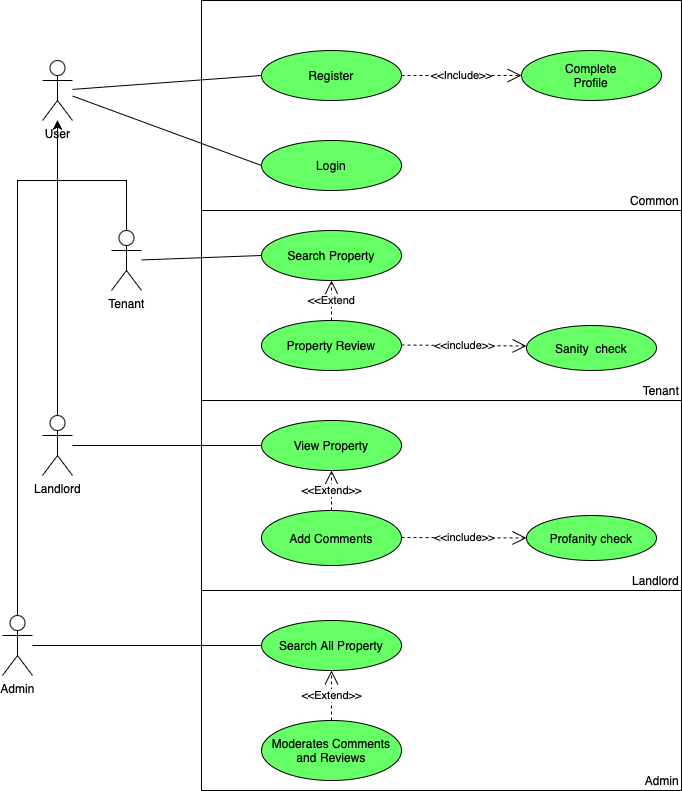

The diagram above was exported from draw.io. Its source (the exported page's mxGraphModel, read from the mxfile embedded in the PNG):
<mxGraphModel dx="784" dy="386" grid="1" gridSize="10" guides="1" tooltips="1" connect="1" arrows="1" fold="1" page="1" pageScale="1" pageWidth="827" pageHeight="1169" math="0" shadow="0">
  <root>
    <mxCell id="0" />
    <mxCell id="1" parent="0" />
    <mxCell id="JmwJlqQexj4ZPDOl8hyC-347" value="&lt;div style=&quot;&quot;&gt;Common&lt;/div&gt;" style="rounded=0;whiteSpace=wrap;html=1;fillColor=none;align=right;verticalAlign=bottom;" parent="1" vertex="1">
      <mxGeometry x="249" y="80" width="480" height="210" as="geometry" />
    </mxCell>
    <mxCell id="JmwJlqQexj4ZPDOl8hyC-350" value="Tenant" style="rounded=0;whiteSpace=wrap;html=1;fillColor=none;verticalAlign=bottom;align=right;" parent="1" vertex="1">
      <mxGeometry x="249" y="290" width="480" height="190" as="geometry" />
    </mxCell>
    <mxCell id="JmwJlqQexj4ZPDOl8hyC-351" value="Landlord" style="rounded=0;whiteSpace=wrap;html=1;fillColor=none;verticalAlign=bottom;align=right;" parent="1" vertex="1">
      <mxGeometry x="249" y="480" width="480" height="190" as="geometry" />
    </mxCell>
    <mxCell id="JmwJlqQexj4ZPDOl8hyC-352" value="Admin" style="rounded=0;whiteSpace=wrap;html=1;fillColor=none;verticalAlign=bottom;align=right;" parent="1" vertex="1">
      <mxGeometry x="249" y="670" width="480" height="200" as="geometry" />
    </mxCell>
    <mxCell id="JmwJlqQexj4ZPDOl8hyC-2" value="User" style="shape=umlActor;verticalLabelPosition=bottom;verticalAlign=top;html=1;" parent="1" vertex="1">
      <mxGeometry x="90" y="140" width="30" height="60" as="geometry" />
    </mxCell>
    <mxCell id="6h8RmBjg9T4YJhbo9A0c-25" style="edgeStyle=orthogonalEdgeStyle;rounded=0;orthogonalLoop=1;jettySize=auto;html=1;" edge="1" parent="1" source="JmwJlqQexj4ZPDOl8hyC-292" target="JmwJlqQexj4ZPDOl8hyC-2">
      <mxGeometry relative="1" as="geometry">
        <Array as="points">
          <mxPoint x="174" y="260" />
          <mxPoint x="105" y="260" />
        </Array>
      </mxGeometry>
    </mxCell>
    <mxCell id="JmwJlqQexj4ZPDOl8hyC-292" value="Tenant" style="shape=umlActor;verticalLabelPosition=bottom;verticalAlign=top;html=1;" parent="1" vertex="1">
      <mxGeometry x="159" y="310" width="30" height="60" as="geometry" />
    </mxCell>
    <mxCell id="6h8RmBjg9T4YJhbo9A0c-24" style="edgeStyle=orthogonalEdgeStyle;rounded=0;orthogonalLoop=1;jettySize=auto;html=1;" edge="1" parent="1" source="JmwJlqQexj4ZPDOl8hyC-293" target="JmwJlqQexj4ZPDOl8hyC-2">
      <mxGeometry relative="1" as="geometry" />
    </mxCell>
    <mxCell id="JmwJlqQexj4ZPDOl8hyC-293" value="Landlord" style="shape=umlActor;verticalLabelPosition=bottom;verticalAlign=top;html=1;" parent="1" vertex="1">
      <mxGeometry x="90" y="495" width="30" height="60" as="geometry" />
    </mxCell>
    <mxCell id="6h8RmBjg9T4YJhbo9A0c-23" style="edgeStyle=orthogonalEdgeStyle;rounded=0;orthogonalLoop=1;jettySize=auto;html=1;" edge="1" parent="1" source="JmwJlqQexj4ZPDOl8hyC-294" target="JmwJlqQexj4ZPDOl8hyC-2">
      <mxGeometry relative="1" as="geometry">
        <Array as="points">
          <mxPoint x="65" y="260" />
          <mxPoint x="105" y="260" />
        </Array>
      </mxGeometry>
    </mxCell>
    <mxCell id="JmwJlqQexj4ZPDOl8hyC-294" value="Admin" style="shape=umlActor;verticalLabelPosition=bottom;verticalAlign=top;html=1;" parent="1" vertex="1">
      <mxGeometry x="50" y="695" width="30" height="60" as="geometry" />
    </mxCell>
    <mxCell id="JmwJlqQexj4ZPDOl8hyC-299" value="Register" style="ellipse;whiteSpace=wrap;html=1;fillColor=#66FF66;" parent="1" vertex="1">
      <mxGeometry x="309" y="130" width="140" height="50" as="geometry" />
    </mxCell>
    <mxCell id="JmwJlqQexj4ZPDOl8hyC-300" value="Complete&lt;div&gt;Profile&lt;/div&gt;" style="ellipse;whiteSpace=wrap;html=1;fillColor=#66FF66;" parent="1" vertex="1">
      <mxGeometry x="569" y="130" width="140" height="50" as="geometry" />
    </mxCell>
    <mxCell id="JmwJlqQexj4ZPDOl8hyC-301" value="Login" style="ellipse;whiteSpace=wrap;html=1;fillColor=#66FF66;" parent="1" vertex="1">
      <mxGeometry x="309" y="220" width="140" height="50" as="geometry" />
    </mxCell>
    <mxCell id="JmwJlqQexj4ZPDOl8hyC-302" value="Search Property" style="ellipse;whiteSpace=wrap;html=1;fillColor=#66FF66;" parent="1" vertex="1">
      <mxGeometry x="309" y="310" width="140" height="50" as="geometry" />
    </mxCell>
    <mxCell id="JmwJlqQexj4ZPDOl8hyC-303" value="Property Review" style="ellipse;whiteSpace=wrap;html=1;fillColor=#66FF66;" parent="1" vertex="1">
      <mxGeometry x="309" y="400" width="140" height="50" as="geometry" />
    </mxCell>
    <mxCell id="JmwJlqQexj4ZPDOl8hyC-307" value="" style="endArrow=none;html=1;rounded=0;entryX=0;entryY=0.5;entryDx=0;entryDy=0;" parent="1" source="JmwJlqQexj4ZPDOl8hyC-2" edge="1" target="JmwJlqQexj4ZPDOl8hyC-299">
      <mxGeometry width="50" height="50" relative="1" as="geometry">
        <mxPoint x="199" y="210" as="sourcePoint" />
        <mxPoint x="310" y="160" as="targetPoint" />
      </mxGeometry>
    </mxCell>
    <mxCell id="JmwJlqQexj4ZPDOl8hyC-308" value="" style="endArrow=none;html=1;rounded=0;entryX=0;entryY=0.5;entryDx=0;entryDy=0;" parent="1" source="JmwJlqQexj4ZPDOl8hyC-2" edge="1" target="JmwJlqQexj4ZPDOl8hyC-301">
      <mxGeometry width="50" height="50" relative="1" as="geometry">
        <mxPoint x="189" y="230" as="sourcePoint" />
        <mxPoint x="299" y="240" as="targetPoint" />
      </mxGeometry>
    </mxCell>
    <mxCell id="JmwJlqQexj4ZPDOl8hyC-309" value="&amp;lt;&amp;lt;Include&amp;gt;&amp;gt;" style="endArrow=open;endSize=12;dashed=1;html=1;rounded=0;exitX=1;exitY=0.5;exitDx=0;exitDy=0;" parent="1" edge="1">
      <mxGeometry width="160" relative="1" as="geometry">
        <mxPoint x="449" y="155" as="sourcePoint" />
        <mxPoint x="569" y="155" as="targetPoint" />
      </mxGeometry>
    </mxCell>
    <mxCell id="JmwJlqQexj4ZPDOl8hyC-311" value="" style="endArrow=none;html=1;rounded=0;entryX=0;entryY=0.5;entryDx=0;entryDy=0;" parent="1" source="JmwJlqQexj4ZPDOl8hyC-292" edge="1" target="JmwJlqQexj4ZPDOl8hyC-302">
      <mxGeometry width="50" height="50" relative="1" as="geometry">
        <mxPoint x="229" y="360" as="sourcePoint" />
        <mxPoint x="300" y="340" as="targetPoint" />
      </mxGeometry>
    </mxCell>
    <mxCell id="JmwJlqQexj4ZPDOl8hyC-316" value="View Property" style="ellipse;whiteSpace=wrap;html=1;fillColor=#66FF66;" parent="1" vertex="1">
      <mxGeometry x="309" y="500" width="140" height="50" as="geometry" />
    </mxCell>
    <mxCell id="JmwJlqQexj4ZPDOl8hyC-317" value="Add Comments" style="ellipse;whiteSpace=wrap;html=1;fillColor=#66FF66;" parent="1" vertex="1">
      <mxGeometry x="309" y="590" width="140" height="55" as="geometry" />
    </mxCell>
    <mxCell id="JmwJlqQexj4ZPDOl8hyC-318" value="" style="endArrow=none;html=1;rounded=0;entryX=0;entryY=0.5;entryDx=0;entryDy=0;" parent="1" edge="1" target="JmwJlqQexj4ZPDOl8hyC-316" source="JmwJlqQexj4ZPDOl8hyC-293">
      <mxGeometry width="50" height="50" relative="1" as="geometry">
        <mxPoint x="179" y="520" as="sourcePoint" />
        <mxPoint x="299" y="520" as="targetPoint" />
      </mxGeometry>
    </mxCell>
    <mxCell id="JmwJlqQexj4ZPDOl8hyC-322" value="&amp;lt;&amp;lt;Extend" style="endArrow=open;endSize=12;dashed=1;html=1;rounded=0;exitX=0.5;exitY=0;exitDx=0;exitDy=0;entryX=0.5;entryY=1;entryDx=0;entryDy=0;" parent="1" source="JmwJlqQexj4ZPDOl8hyC-303" target="JmwJlqQexj4ZPDOl8hyC-302" edge="1">
      <mxGeometry width="160" relative="1" as="geometry">
        <mxPoint x="419" y="380" as="sourcePoint" />
        <mxPoint x="579" y="380" as="targetPoint" />
        <Array as="points" />
      </mxGeometry>
    </mxCell>
    <mxCell id="JmwJlqQexj4ZPDOl8hyC-324" value="&amp;lt;&amp;lt;Extend&amp;gt;&amp;gt;" style="endArrow=open;endSize=12;dashed=1;html=1;rounded=0;exitX=0.5;exitY=0;exitDx=0;exitDy=0;entryX=0.5;entryY=1;entryDx=0;entryDy=0;" parent="1" source="JmwJlqQexj4ZPDOl8hyC-317" target="JmwJlqQexj4ZPDOl8hyC-316" edge="1">
      <mxGeometry width="160" relative="1" as="geometry">
        <mxPoint x="419" y="380" as="sourcePoint" />
        <mxPoint x="579" y="380" as="targetPoint" />
      </mxGeometry>
    </mxCell>
    <mxCell id="JmwJlqQexj4ZPDOl8hyC-325" value="Search All Property" style="ellipse;whiteSpace=wrap;html=1;fillColor=#66FF66;" parent="1" vertex="1">
      <mxGeometry x="309" y="700" width="140" height="50" as="geometry" />
    </mxCell>
    <mxCell id="JmwJlqQexj4ZPDOl8hyC-326" value="Moderates Comments and Reviews" style="ellipse;whiteSpace=wrap;html=1;fillColor=#66FF66;" parent="1" vertex="1">
      <mxGeometry x="309" y="800" width="140" height="60" as="geometry" />
    </mxCell>
    <mxCell id="JmwJlqQexj4ZPDOl8hyC-327" value="&amp;lt;&amp;lt;Extend&amp;gt;&amp;gt;" style="endArrow=open;endSize=12;dashed=1;html=1;rounded=0;exitX=0.5;exitY=0;exitDx=0;exitDy=0;entryX=0.5;entryY=1;entryDx=0;entryDy=0;" parent="1" source="JmwJlqQexj4ZPDOl8hyC-326" target="JmwJlqQexj4ZPDOl8hyC-325" edge="1">
      <mxGeometry width="160" relative="1" as="geometry">
        <mxPoint x="419" y="580" as="sourcePoint" />
        <mxPoint x="579" y="580" as="targetPoint" />
      </mxGeometry>
    </mxCell>
    <mxCell id="JmwJlqQexj4ZPDOl8hyC-328" value="" style="endArrow=none;html=1;rounded=0;entryX=0;entryY=0.5;entryDx=0;entryDy=0;" parent="1" edge="1" target="JmwJlqQexj4ZPDOl8hyC-325" source="JmwJlqQexj4ZPDOl8hyC-294">
      <mxGeometry width="50" height="50" relative="1" as="geometry">
        <mxPoint x="130" y="730" as="sourcePoint" />
        <mxPoint x="299" y="730" as="targetPoint" />
      </mxGeometry>
    </mxCell>
    <mxCell id="6h8RmBjg9T4YJhbo9A0c-7" value="Profanity check" style="ellipse;whiteSpace=wrap;html=1;fillColor=#66FF66;" vertex="1" parent="1">
      <mxGeometry x="574" y="595" width="130" height="45" as="geometry" />
    </mxCell>
    <mxCell id="6h8RmBjg9T4YJhbo9A0c-8" value="&amp;lt;&amp;lt;include&amp;gt;&amp;gt;" style="endArrow=open;endSize=12;dashed=1;html=1;rounded=0;entryX=0;entryY=0.5;entryDx=0;entryDy=0;" edge="1" parent="1" target="6h8RmBjg9T4YJhbo9A0c-7">
      <mxGeometry width="160" relative="1" as="geometry">
        <mxPoint x="449" y="617" as="sourcePoint" />
        <mxPoint x="540" y="617" as="targetPoint" />
      </mxGeometry>
    </mxCell>
    <mxCell id="6h8RmBjg9T4YJhbo9A0c-9" value="Sanity &amp;nbsp;check" style="ellipse;whiteSpace=wrap;html=1;fillColor=#66FF66;" vertex="1" parent="1">
      <mxGeometry x="574" y="405" width="130" height="45" as="geometry" />
    </mxCell>
    <mxCell id="6h8RmBjg9T4YJhbo9A0c-10" value="&amp;lt;&amp;lt;include&amp;gt;&amp;gt;" style="endArrow=open;endSize=12;dashed=1;html=1;rounded=0;entryX=0;entryY=0.5;entryDx=0;entryDy=0;" edge="1" parent="1">
      <mxGeometry width="160" relative="1" as="geometry">
        <mxPoint x="449" y="424.5" as="sourcePoint" />
        <mxPoint x="574" y="425.5" as="targetPoint" />
      </mxGeometry>
    </mxCell>
  </root>
</mxGraphModel>